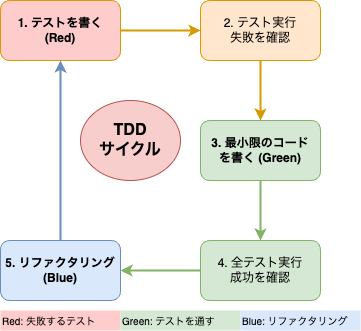

The diagram above was exported from draw.io. Its source (the exported page's mxGraphModel, read from the mxfile embedded in the PNG):
<mxGraphModel dx="367" dy="443" grid="1" gridSize="10" guides="1" tooltips="1" connect="1" arrows="1" fold="1" page="1" pageScale="1" pageWidth="827" pageHeight="1169" math="0" shadow="0">
  <root>
    <mxCell id="0" />
    <mxCell id="1" parent="0" />
    <mxCell id="2" value="1. テストを書く&#10;(Red)" style="rounded=1;whiteSpace=wrap;html=1;fillColor=#ffcccc;strokeColor=#d79b00;fontSize=12;fontStyle=1;" vertex="1" parent="1">
      <mxGeometry x="200" y="80" width="120" height="60" as="geometry" />
    </mxCell>
    <mxCell id="3" value="2. テスト実行&#10;失敗を確認" style="rounded=1;whiteSpace=wrap;html=1;fillColor=#ffe6cc;strokeColor=#d79b00;fontSize=12;" vertex="1" parent="1">
      <mxGeometry x="400" y="80" width="120" height="60" as="geometry" />
    </mxCell>
    <mxCell id="4" value="3. 最小限のコード&#10;を書く (Green)" style="rounded=1;whiteSpace=wrap;html=1;fillColor=#d5e8d4;strokeColor=#82b366;fontSize=12;fontStyle=1;" vertex="1" parent="1">
      <mxGeometry x="400" y="200" width="120" height="60" as="geometry" />
    </mxCell>
    <mxCell id="5" value="4. 全テスト実行&#10;成功を確認" style="rounded=1;whiteSpace=wrap;html=1;fillColor=#d5e8d4;strokeColor=#82b366;fontSize=12;" vertex="1" parent="1">
      <mxGeometry x="400" y="320" width="120" height="60" as="geometry" />
    </mxCell>
    <mxCell id="6" value="5. リファクタリング&#10;(Blue)" style="rounded=1;whiteSpace=wrap;html=1;fillColor=#dae8fc;strokeColor=#6c8ebf;fontSize=12;fontStyle=1;" vertex="1" parent="1">
      <mxGeometry x="200" y="320" width="120" height="60" as="geometry" />
    </mxCell>
    <mxCell id="7" value="TDD&#10;サイクル" style="ellipse;whiteSpace=wrap;html=1;fillColor=#f8cecc;strokeColor=#b85450;fontSize=16;fontStyle=1;" vertex="1" parent="1">
      <mxGeometry x="280" y="180" width="100" height="80" as="geometry" />
    </mxCell>
    <mxCell id="8" value="" style="endArrow=classic;html=1;rounded=0;exitX=1;exitY=0.5;entryX=0;entryY=0.5;strokeWidth=2;strokeColor=#d79b00;" edge="1" parent="1" source="2" target="3">
      <mxGeometry width="50" height="50" relative="1" as="geometry">
        <mxPoint x="330" y="110" as="sourcePoint" />
        <mxPoint x="380" y="60" as="targetPoint" />
      </mxGeometry>
    </mxCell>
    <mxCell id="9" value="" style="endArrow=classic;html=1;rounded=0;exitX=0.5;exitY=1;strokeWidth=2;strokeColor=#d79b00;entryX=0.5;entryY=0;entryDx=0;entryDy=0;" edge="1" parent="1" source="3" target="4">
      <mxGeometry width="50" height="50" relative="1" as="geometry">
        <mxPoint x="460" y="150" as="sourcePoint" />
        <mxPoint x="460" y="190" as="targetPoint" />
      </mxGeometry>
    </mxCell>
    <mxCell id="10" value="" style="endArrow=classic;html=1;rounded=0;strokeWidth=2;strokeColor=#82b366;exitX=0.5;exitY=1;exitDx=0;exitDy=0;entryX=0.5;entryY=0;entryDx=0;entryDy=0;" edge="1" parent="1" source="4" target="5">
      <mxGeometry width="50" height="50" relative="1" as="geometry">
        <mxPoint x="490" y="260" as="sourcePoint" />
        <mxPoint x="460" y="320" as="targetPoint" />
        <Array as="points" />
      </mxGeometry>
    </mxCell>
    <mxCell id="11" value="" style="endArrow=classic;html=1;rounded=0;exitX=0;exitY=0.5;entryX=1;entryY=0.5;strokeWidth=2;strokeColor=#82b366;" edge="1" parent="1" source="5" target="6">
      <mxGeometry width="50" height="50" relative="1" as="geometry">
        <mxPoint x="390" y="350" as="sourcePoint" />
        <mxPoint x="440" y="300" as="targetPoint" />
      </mxGeometry>
    </mxCell>
    <mxCell id="12" value="" style="endArrow=classic;html=1;rounded=0;exitX=0.5;exitY=0;entryX=0.5;entryY=1;strokeWidth=2;strokeColor=#6c8ebf;" edge="1" parent="1" source="6" target="2">
      <mxGeometry width="50" height="50" relative="1" as="geometry">
        <mxPoint x="260" y="310" as="sourcePoint" />
        <mxPoint x="310" y="260" as="targetPoint" />
      </mxGeometry>
    </mxCell>
    <mxCell id="14" value="Red: 失敗するテスト" style="text;html=1;strokeColor=none;fillColor=#ffcccc;align=left;verticalAlign=middle;whiteSpace=wrap;rounded=0;fontSize=10;" vertex="1" parent="1">
      <mxGeometry x="200" y="390" width="120" height="20" as="geometry" />
    </mxCell>
    <mxCell id="15" value="Green: テストを通す" style="text;html=1;strokeColor=none;fillColor=#d5e8d4;align=left;verticalAlign=middle;whiteSpace=wrap;rounded=0;fontSize=10;" vertex="1" parent="1">
      <mxGeometry x="320" y="390" width="120" height="20" as="geometry" />
    </mxCell>
    <mxCell id="16" value="Blue: リファクタリング" style="text;html=1;strokeColor=none;fillColor=#dae8fc;align=left;verticalAlign=middle;whiteSpace=wrap;rounded=0;fontSize=10;" vertex="1" parent="1">
      <mxGeometry x="440" y="390" width="120" height="20" as="geometry" />
    </mxCell>
  </root>
</mxGraphModel>